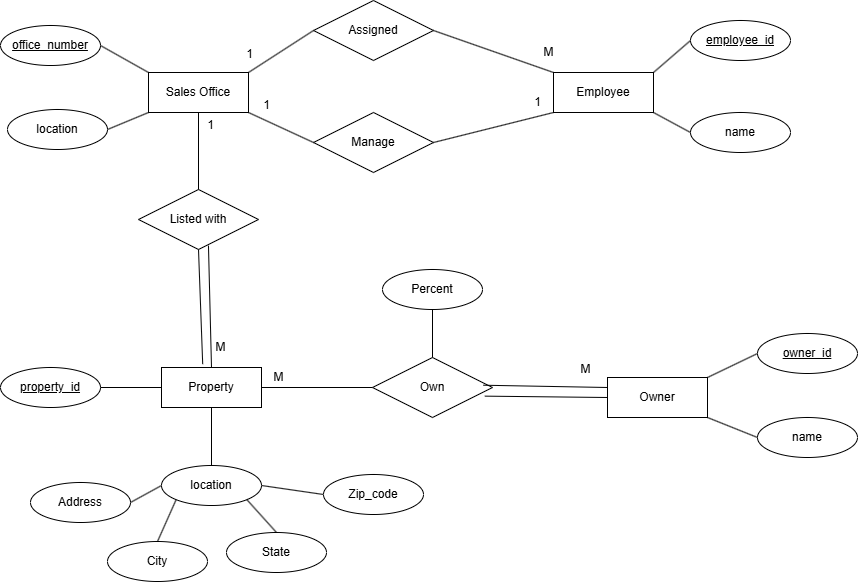

The diagram above was exported from draw.io. Its source (the exported page's mxGraphModel, read from the mxfile embedded in the PNG):
<mxGraphModel dx="1846" dy="644" grid="0" gridSize="10" guides="1" tooltips="1" connect="1" arrows="1" fold="1" page="1" pageScale="1" pageWidth="850" pageHeight="1100" background="none" math="0" shadow="0">
  <root>
    <mxCell id="0" />
    <mxCell id="1" parent="0" />
    <mxCell id="VcgLlumId1jfVc-iDuii-1" value="Sales Office" style="whiteSpace=wrap;html=1;align=center;" vertex="1" parent="1">
      <mxGeometry x="130" y="148" width="100" height="40" as="geometry" />
    </mxCell>
    <mxCell id="VcgLlumId1jfVc-iDuii-2" value="location" style="ellipse;whiteSpace=wrap;html=1;align=center;" vertex="1" parent="1">
      <mxGeometry x="-11" y="185" width="100" height="40" as="geometry" />
    </mxCell>
    <mxCell id="VcgLlumId1jfVc-iDuii-3" value="office_number" style="ellipse;whiteSpace=wrap;html=1;align=center;fontStyle=4;" vertex="1" parent="1">
      <mxGeometry x="-18" y="101" width="100" height="40" as="geometry" />
    </mxCell>
    <mxCell id="VcgLlumId1jfVc-iDuii-4" value="" style="endArrow=none;html=1;rounded=0;exitX=1;exitY=0.5;exitDx=0;exitDy=0;entryX=0;entryY=0;entryDx=0;entryDy=0;" edge="1" parent="1" source="VcgLlumId1jfVc-iDuii-3" target="VcgLlumId1jfVc-iDuii-1">
      <mxGeometry relative="1" as="geometry">
        <mxPoint x="55" y="286" as="sourcePoint" />
        <mxPoint x="215" y="286" as="targetPoint" />
      </mxGeometry>
    </mxCell>
    <mxCell id="VcgLlumId1jfVc-iDuii-5" value="" style="endArrow=none;html=1;rounded=0;exitX=1;exitY=0.5;exitDx=0;exitDy=0;entryX=0;entryY=1;entryDx=0;entryDy=0;" edge="1" parent="1" source="VcgLlumId1jfVc-iDuii-2" target="VcgLlumId1jfVc-iDuii-1">
      <mxGeometry relative="1" as="geometry">
        <mxPoint x="60" y="317" as="sourcePoint" />
        <mxPoint x="220" y="317" as="targetPoint" />
      </mxGeometry>
    </mxCell>
    <mxCell id="VcgLlumId1jfVc-iDuii-6" value="Assigned" style="shape=rhombus;perimeter=rhombusPerimeter;whiteSpace=wrap;html=1;align=center;" vertex="1" parent="1">
      <mxGeometry x="295" y="76" width="120" height="60" as="geometry" />
    </mxCell>
    <mxCell id="VcgLlumId1jfVc-iDuii-7" value="Employee" style="whiteSpace=wrap;html=1;align=center;" vertex="1" parent="1">
      <mxGeometry x="535" y="148" width="100" height="40" as="geometry" />
    </mxCell>
    <mxCell id="VcgLlumId1jfVc-iDuii-8" value="Manage" style="shape=rhombus;perimeter=rhombusPerimeter;whiteSpace=wrap;html=1;align=center;" vertex="1" parent="1">
      <mxGeometry x="295" y="188" width="120" height="60" as="geometry" />
    </mxCell>
    <mxCell id="VcgLlumId1jfVc-iDuii-9" value="" style="endArrow=none;html=1;rounded=0;exitX=1;exitY=0;exitDx=0;exitDy=0;entryX=0;entryY=0.5;entryDx=0;entryDy=0;" edge="1" parent="1" source="VcgLlumId1jfVc-iDuii-1" target="VcgLlumId1jfVc-iDuii-6">
      <mxGeometry relative="1" as="geometry">
        <mxPoint x="265" y="144" as="sourcePoint" />
        <mxPoint x="425" y="144" as="targetPoint" />
      </mxGeometry>
    </mxCell>
    <mxCell id="VcgLlumId1jfVc-iDuii-10" value="" style="endArrow=none;html=1;rounded=0;exitX=1;exitY=1;exitDx=0;exitDy=0;entryX=0;entryY=0.5;entryDx=0;entryDy=0;" edge="1" parent="1" source="VcgLlumId1jfVc-iDuii-1" target="VcgLlumId1jfVc-iDuii-8">
      <mxGeometry relative="1" as="geometry">
        <mxPoint x="152" y="278" as="sourcePoint" />
        <mxPoint x="312" y="278" as="targetPoint" />
      </mxGeometry>
    </mxCell>
    <mxCell id="VcgLlumId1jfVc-iDuii-11" value="" style="endArrow=none;html=1;rounded=0;exitX=1;exitY=0.5;exitDx=0;exitDy=0;entryX=0;entryY=0;entryDx=0;entryDy=0;" edge="1" parent="1" source="VcgLlumId1jfVc-iDuii-6" target="VcgLlumId1jfVc-iDuii-7">
      <mxGeometry relative="1" as="geometry">
        <mxPoint x="370" y="144" as="sourcePoint" />
        <mxPoint x="530" y="144" as="targetPoint" />
      </mxGeometry>
    </mxCell>
    <mxCell id="VcgLlumId1jfVc-iDuii-12" value="" style="endArrow=none;html=1;rounded=0;exitX=1;exitY=0.5;exitDx=0;exitDy=0;entryX=0;entryY=1;entryDx=0;entryDy=0;" edge="1" parent="1" source="VcgLlumId1jfVc-iDuii-8" target="VcgLlumId1jfVc-iDuii-7">
      <mxGeometry relative="1" as="geometry">
        <mxPoint x="452" y="272" as="sourcePoint" />
        <mxPoint x="612" y="272" as="targetPoint" />
      </mxGeometry>
    </mxCell>
    <mxCell id="VcgLlumId1jfVc-iDuii-13" value="employee_id" style="ellipse;whiteSpace=wrap;html=1;align=center;fontStyle=4;" vertex="1" parent="1">
      <mxGeometry x="672" y="96" width="100" height="40" as="geometry" />
    </mxCell>
    <mxCell id="VcgLlumId1jfVc-iDuii-14" value="name" style="ellipse;whiteSpace=wrap;html=1;align=center;" vertex="1" parent="1">
      <mxGeometry x="672" y="188" width="100" height="40" as="geometry" />
    </mxCell>
    <mxCell id="VcgLlumId1jfVc-iDuii-15" value="" style="endArrow=none;html=1;rounded=0;exitX=1;exitY=0;exitDx=0;exitDy=0;entryX=0;entryY=0.5;entryDx=0;entryDy=0;" edge="1" parent="1" source="VcgLlumId1jfVc-iDuii-7" target="VcgLlumId1jfVc-iDuii-13">
      <mxGeometry relative="1" as="geometry">
        <mxPoint x="217" y="384" as="sourcePoint" />
        <mxPoint x="377" y="384" as="targetPoint" />
      </mxGeometry>
    </mxCell>
    <mxCell id="VcgLlumId1jfVc-iDuii-16" value="" style="endArrow=none;html=1;rounded=0;exitX=1;exitY=1;exitDx=0;exitDy=0;entryX=0;entryY=0.5;entryDx=0;entryDy=0;" edge="1" parent="1" source="VcgLlumId1jfVc-iDuii-7" target="VcgLlumId1jfVc-iDuii-14">
      <mxGeometry relative="1" as="geometry">
        <mxPoint x="330" y="401" as="sourcePoint" />
        <mxPoint x="490" y="401" as="targetPoint" />
      </mxGeometry>
    </mxCell>
    <mxCell id="VcgLlumId1jfVc-iDuii-17" value="Listed with" style="shape=rhombus;perimeter=rhombusPerimeter;whiteSpace=wrap;html=1;align=center;" vertex="1" parent="1">
      <mxGeometry x="120" y="265" width="120" height="60" as="geometry" />
    </mxCell>
    <mxCell id="VcgLlumId1jfVc-iDuii-18" value="" style="endArrow=none;html=1;rounded=0;exitX=0.5;exitY=1;exitDx=0;exitDy=0;entryX=0.5;entryY=0;entryDx=0;entryDy=0;" edge="1" parent="1" source="VcgLlumId1jfVc-iDuii-1" target="VcgLlumId1jfVc-iDuii-17">
      <mxGeometry relative="1" as="geometry">
        <mxPoint x="49" y="369" as="sourcePoint" />
        <mxPoint x="209" y="369" as="targetPoint" />
      </mxGeometry>
    </mxCell>
    <mxCell id="VcgLlumId1jfVc-iDuii-19" value="" style="endArrow=none;html=1;rounded=0;exitX=0.583;exitY=0.935;exitDx=0;exitDy=0;exitPerimeter=0;entryX=0.5;entryY=0;entryDx=0;entryDy=0;" edge="1" parent="1" source="VcgLlumId1jfVc-iDuii-17" target="VcgLlumId1jfVc-iDuii-20">
      <mxGeometry relative="1" as="geometry">
        <mxPoint x="83" y="375" as="sourcePoint" />
        <mxPoint x="199" y="397" as="targetPoint" />
      </mxGeometry>
    </mxCell>
    <mxCell id="VcgLlumId1jfVc-iDuii-20" value="Property" style="whiteSpace=wrap;html=1;align=center;" vertex="1" parent="1">
      <mxGeometry x="143" y="443" width="100" height="40" as="geometry" />
    </mxCell>
    <mxCell id="VcgLlumId1jfVc-iDuii-21" value="" style="endArrow=none;html=1;rounded=0;exitX=0.5;exitY=1;exitDx=0;exitDy=0;entryX=0.412;entryY=-0.084;entryDx=0;entryDy=0;entryPerimeter=0;" edge="1" parent="1" source="VcgLlumId1jfVc-iDuii-17" target="VcgLlumId1jfVc-iDuii-20">
      <mxGeometry relative="1" as="geometry">
        <mxPoint x="21" y="408" as="sourcePoint" />
        <mxPoint x="181" y="408" as="targetPoint" />
      </mxGeometry>
    </mxCell>
    <mxCell id="VcgLlumId1jfVc-iDuii-22" value="Own" style="shape=rhombus;perimeter=rhombusPerimeter;whiteSpace=wrap;html=1;align=center;" vertex="1" parent="1">
      <mxGeometry x="354" y="433" width="120" height="60" as="geometry" />
    </mxCell>
    <mxCell id="VcgLlumId1jfVc-iDuii-23" value="Owner" style="whiteSpace=wrap;html=1;align=center;" vertex="1" parent="1">
      <mxGeometry x="589" y="453" width="100" height="40" as="geometry" />
    </mxCell>
    <mxCell id="VcgLlumId1jfVc-iDuii-24" value="" style="endArrow=none;html=1;rounded=0;exitX=1;exitY=0.5;exitDx=0;exitDy=0;entryX=0;entryY=0.5;entryDx=0;entryDy=0;" edge="1" parent="1" source="VcgLlumId1jfVc-iDuii-20" target="VcgLlumId1jfVc-iDuii-22">
      <mxGeometry relative="1" as="geometry">
        <mxPoint x="170" y="524" as="sourcePoint" />
        <mxPoint x="330" y="524" as="targetPoint" />
      </mxGeometry>
    </mxCell>
    <mxCell id="VcgLlumId1jfVc-iDuii-25" value="" style="endArrow=none;html=1;rounded=0;exitX=0.924;exitY=0.462;exitDx=0;exitDy=0;exitPerimeter=0;entryX=0;entryY=0.25;entryDx=0;entryDy=0;" edge="1" parent="1" source="VcgLlumId1jfVc-iDuii-22" target="VcgLlumId1jfVc-iDuii-23">
      <mxGeometry relative="1" as="geometry">
        <mxPoint x="538" y="584" as="sourcePoint" />
        <mxPoint x="698" y="584" as="targetPoint" />
      </mxGeometry>
    </mxCell>
    <mxCell id="VcgLlumId1jfVc-iDuii-26" value="" style="endArrow=none;html=1;rounded=0;exitX=0.936;exitY=0.644;exitDx=0;exitDy=0;exitPerimeter=0;entryX=0;entryY=0.5;entryDx=0;entryDy=0;" edge="1" parent="1" source="VcgLlumId1jfVc-iDuii-22" target="VcgLlumId1jfVc-iDuii-23">
      <mxGeometry relative="1" as="geometry">
        <mxPoint x="470" y="596" as="sourcePoint" />
        <mxPoint x="630" y="596" as="targetPoint" />
      </mxGeometry>
    </mxCell>
    <mxCell id="VcgLlumId1jfVc-iDuii-27" value="" style="endArrow=none;html=1;rounded=0;exitX=0.5;exitY=1;exitDx=0;exitDy=0;entryX=0.5;entryY=0;entryDx=0;entryDy=0;" edge="1" parent="1" source="VcgLlumId1jfVc-iDuii-20" target="VcgLlumId1jfVc-iDuii-30">
      <mxGeometry relative="1" as="geometry">
        <mxPoint x="354" y="558" as="sourcePoint" />
        <mxPoint x="514" y="558" as="targetPoint" />
      </mxGeometry>
    </mxCell>
    <mxCell id="VcgLlumId1jfVc-iDuii-28" value="property_id" style="ellipse;whiteSpace=wrap;html=1;align=center;fontStyle=4;" vertex="1" parent="1">
      <mxGeometry x="-18" y="443" width="100" height="40" as="geometry" />
    </mxCell>
    <mxCell id="VcgLlumId1jfVc-iDuii-29" value="owner_id" style="ellipse;whiteSpace=wrap;html=1;align=center;fontStyle=4;" vertex="1" parent="1">
      <mxGeometry x="739" y="409" width="100" height="40" as="geometry" />
    </mxCell>
    <mxCell id="VcgLlumId1jfVc-iDuii-30" value="location" style="ellipse;whiteSpace=wrap;html=1;align=center;" vertex="1" parent="1">
      <mxGeometry x="143" y="541" width="100" height="40" as="geometry" />
    </mxCell>
    <mxCell id="VcgLlumId1jfVc-iDuii-31" value="name" style="ellipse;whiteSpace=wrap;html=1;align=center;" vertex="1" parent="1">
      <mxGeometry x="739" y="493" width="100" height="40" as="geometry" />
    </mxCell>
    <mxCell id="VcgLlumId1jfVc-iDuii-32" value="" style="endArrow=none;html=1;rounded=0;exitX=1;exitY=1;exitDx=0;exitDy=0;entryX=0;entryY=0.5;entryDx=0;entryDy=0;" edge="1" parent="1" source="VcgLlumId1jfVc-iDuii-23" target="VcgLlumId1jfVc-iDuii-31">
      <mxGeometry relative="1" as="geometry">
        <mxPoint x="488" y="583" as="sourcePoint" />
        <mxPoint x="648" y="583" as="targetPoint" />
      </mxGeometry>
    </mxCell>
    <mxCell id="VcgLlumId1jfVc-iDuii-33" value="" style="endArrow=none;html=1;rounded=0;exitX=1;exitY=0;exitDx=0;exitDy=0;entryX=0;entryY=0.5;entryDx=0;entryDy=0;" edge="1" parent="1" source="VcgLlumId1jfVc-iDuii-23" target="VcgLlumId1jfVc-iDuii-29">
      <mxGeometry relative="1" as="geometry">
        <mxPoint x="345" y="608" as="sourcePoint" />
        <mxPoint x="505" y="608" as="targetPoint" />
      </mxGeometry>
    </mxCell>
    <mxCell id="VcgLlumId1jfVc-iDuii-34" value="" style="endArrow=none;html=1;rounded=0;exitX=1;exitY=0.5;exitDx=0;exitDy=0;entryX=0;entryY=0.5;entryDx=0;entryDy=0;" edge="1" parent="1" source="VcgLlumId1jfVc-iDuii-28" target="VcgLlumId1jfVc-iDuii-20">
      <mxGeometry relative="1" as="geometry">
        <mxPoint x="332" y="435" as="sourcePoint" />
        <mxPoint x="492" y="435" as="targetPoint" />
      </mxGeometry>
    </mxCell>
    <mxCell id="VcgLlumId1jfVc-iDuii-35" value="" style="endArrow=none;html=1;rounded=0;exitX=1;exitY=0.5;exitDx=0;exitDy=0;entryX=0;entryY=0.5;entryDx=0;entryDy=0;" edge="1" parent="1" source="VcgLlumId1jfVc-iDuii-30" target="VcgLlumId1jfVc-iDuii-36">
      <mxGeometry relative="1" as="geometry">
        <mxPoint x="127" y="664" as="sourcePoint" />
        <mxPoint x="331" y="567" as="targetPoint" />
      </mxGeometry>
    </mxCell>
    <mxCell id="VcgLlumId1jfVc-iDuii-36" value="Zip_code" style="ellipse;whiteSpace=wrap;html=1;align=center;" vertex="1" parent="1">
      <mxGeometry x="305" y="550" width="100" height="40" as="geometry" />
    </mxCell>
    <mxCell id="VcgLlumId1jfVc-iDuii-37" value="State" style="ellipse;whiteSpace=wrap;html=1;align=center;" vertex="1" parent="1">
      <mxGeometry x="208" y="608" width="100" height="40" as="geometry" />
    </mxCell>
    <mxCell id="VcgLlumId1jfVc-iDuii-38" value="City" style="ellipse;whiteSpace=wrap;html=1;align=center;" vertex="1" parent="1">
      <mxGeometry x="89" y="617" width="100" height="40" as="geometry" />
    </mxCell>
    <mxCell id="VcgLlumId1jfVc-iDuii-39" value="Address" style="ellipse;whiteSpace=wrap;html=1;align=center;" vertex="1" parent="1">
      <mxGeometry x="12" y="558" width="100" height="40" as="geometry" />
    </mxCell>
    <mxCell id="VcgLlumId1jfVc-iDuii-40" value="" style="endArrow=none;html=1;rounded=0;exitX=0;exitY=1;exitDx=0;exitDy=0;entryX=0.5;entryY=0;entryDx=0;entryDy=0;" edge="1" parent="1" source="VcgLlumId1jfVc-iDuii-30" target="VcgLlumId1jfVc-iDuii-38">
      <mxGeometry relative="1" as="geometry">
        <mxPoint x="-32" y="696" as="sourcePoint" />
        <mxPoint x="141" y="645" as="targetPoint" />
      </mxGeometry>
    </mxCell>
    <mxCell id="VcgLlumId1jfVc-iDuii-41" value="" style="endArrow=none;html=1;rounded=0;entryX=0;entryY=0.5;entryDx=0;entryDy=0;exitX=1;exitY=0.5;exitDx=0;exitDy=0;" edge="1" parent="1" source="VcgLlumId1jfVc-iDuii-39" target="VcgLlumId1jfVc-iDuii-30">
      <mxGeometry relative="1" as="geometry">
        <mxPoint x="-71" y="618" as="sourcePoint" />
        <mxPoint x="89" y="618" as="targetPoint" />
      </mxGeometry>
    </mxCell>
    <mxCell id="VcgLlumId1jfVc-iDuii-42" value="" style="endArrow=none;html=1;rounded=0;exitX=1;exitY=1;exitDx=0;exitDy=0;entryX=0.5;entryY=0;entryDx=0;entryDy=0;" edge="1" parent="1" source="VcgLlumId1jfVc-iDuii-30" target="VcgLlumId1jfVc-iDuii-37">
      <mxGeometry relative="1" as="geometry">
        <mxPoint x="208" y="718" as="sourcePoint" />
        <mxPoint x="368" y="718" as="targetPoint" />
      </mxGeometry>
    </mxCell>
    <mxCell id="VcgLlumId1jfVc-iDuii-43" value="1" style="text;html=1;align=center;verticalAlign=middle;resizable=0;points=[];autosize=1;strokeColor=none;fillColor=none;" vertex="1" parent="1">
      <mxGeometry x="218" y="117" width="25" height="26" as="geometry" />
    </mxCell>
    <mxCell id="VcgLlumId1jfVc-iDuii-44" value="M" style="text;html=1;align=center;verticalAlign=middle;resizable=0;points=[];autosize=1;strokeColor=none;fillColor=none;" vertex="1" parent="1">
      <mxGeometry x="516" y="115" width="28" height="26" as="geometry" />
    </mxCell>
    <mxCell id="VcgLlumId1jfVc-iDuii-45" value="1" style="text;html=1;align=center;verticalAlign=middle;resizable=0;points=[];autosize=1;strokeColor=none;fillColor=none;" vertex="1" parent="1">
      <mxGeometry x="235" y="168" width="25" height="26" as="geometry" />
    </mxCell>
    <mxCell id="VcgLlumId1jfVc-iDuii-46" value="1" style="text;html=1;align=center;verticalAlign=middle;resizable=0;points=[];autosize=1;strokeColor=none;fillColor=none;" vertex="1" parent="1">
      <mxGeometry x="506" y="165" width="25" height="26" as="geometry" />
    </mxCell>
    <mxCell id="VcgLlumId1jfVc-iDuii-47" value="1" style="text;html=1;align=center;verticalAlign=middle;resizable=0;points=[];autosize=1;strokeColor=none;fillColor=none;" vertex="1" parent="1">
      <mxGeometry x="179" y="188" width="25" height="26" as="geometry" />
    </mxCell>
    <mxCell id="VcgLlumId1jfVc-iDuii-48" value="M" style="text;html=1;align=center;verticalAlign=middle;resizable=0;points=[];autosize=1;strokeColor=none;fillColor=none;" vertex="1" parent="1">
      <mxGeometry x="188" y="410" width="28" height="26" as="geometry" />
    </mxCell>
    <mxCell id="VcgLlumId1jfVc-iDuii-49" value="M" style="text;html=1;align=center;verticalAlign=middle;resizable=0;points=[];autosize=1;strokeColor=none;fillColor=none;" vertex="1" parent="1">
      <mxGeometry x="553" y="432" width="28" height="26" as="geometry" />
    </mxCell>
    <mxCell id="VcgLlumId1jfVc-iDuii-50" value="M" style="text;html=1;align=center;verticalAlign=middle;resizable=0;points=[];autosize=1;strokeColor=none;fillColor=none;" vertex="1" parent="1">
      <mxGeometry x="246" y="440" width="28" height="26" as="geometry" />
    </mxCell>
    <mxCell id="VcgLlumId1jfVc-iDuii-51" value="Percent" style="ellipse;whiteSpace=wrap;html=1;align=center;" vertex="1" parent="1">
      <mxGeometry x="364" y="345" width="100" height="40" as="geometry" />
    </mxCell>
    <mxCell id="VcgLlumId1jfVc-iDuii-52" value="" style="endArrow=none;html=1;rounded=0;exitX=0.5;exitY=1;exitDx=0;exitDy=0;entryX=0.5;entryY=0;entryDx=0;entryDy=0;" edge="1" parent="1" source="VcgLlumId1jfVc-iDuii-51" target="VcgLlumId1jfVc-iDuii-22">
      <mxGeometry relative="1" as="geometry">
        <mxPoint x="549" y="386" as="sourcePoint" />
        <mxPoint x="709" y="386" as="targetPoint" />
      </mxGeometry>
    </mxCell>
  </root>
</mxGraphModel>